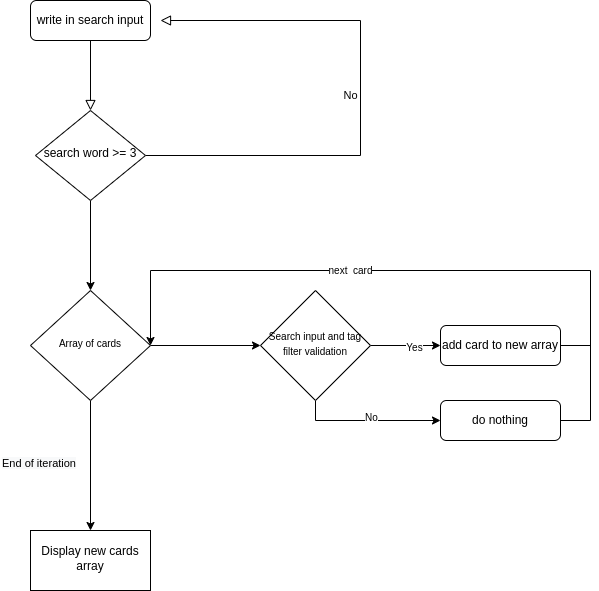

The diagram above was exported from draw.io. Its source (the exported page's mxGraphModel, read from the mxfile embedded in the PNG):
<mxGraphModel dx="1422" dy="712" grid="1" gridSize="10" guides="1" tooltips="1" connect="1" arrows="1" fold="1" page="1" pageScale="1" pageWidth="827" pageHeight="1169" math="0" shadow="0">
  <root>
    <mxCell id="WIyWlLk6GJQsqaUBKTNV-0" />
    <mxCell id="WIyWlLk6GJQsqaUBKTNV-1" parent="WIyWlLk6GJQsqaUBKTNV-0" />
    <mxCell id="WIyWlLk6GJQsqaUBKTNV-2" value="" style="rounded=0;html=1;jettySize=auto;orthogonalLoop=1;fontSize=11;endArrow=block;endFill=0;endSize=8;strokeWidth=1;shadow=0;labelBackgroundColor=none;edgeStyle=orthogonalEdgeStyle;" parent="WIyWlLk6GJQsqaUBKTNV-1" source="WIyWlLk6GJQsqaUBKTNV-3" target="WIyWlLk6GJQsqaUBKTNV-6" edge="1">
      <mxGeometry relative="1" as="geometry" />
    </mxCell>
    <mxCell id="WIyWlLk6GJQsqaUBKTNV-3" value="write in search input" style="rounded=1;whiteSpace=wrap;html=1;fontSize=12;glass=0;strokeWidth=1;shadow=0;" parent="WIyWlLk6GJQsqaUBKTNV-1" vertex="1">
      <mxGeometry x="160" y="80" width="120" height="40" as="geometry" />
    </mxCell>
    <mxCell id="WIyWlLk6GJQsqaUBKTNV-5" value="No" style="edgeStyle=orthogonalEdgeStyle;rounded=0;html=1;jettySize=auto;orthogonalLoop=1;fontSize=11;endArrow=block;endFill=0;endSize=8;strokeWidth=1;shadow=0;labelBackgroundColor=none;exitX=1;exitY=0.5;exitDx=0;exitDy=0;" parent="WIyWlLk6GJQsqaUBKTNV-1" source="WIyWlLk6GJQsqaUBKTNV-6" edge="1">
      <mxGeometry y="10" relative="1" as="geometry">
        <mxPoint as="offset" />
        <mxPoint x="290" y="100" as="targetPoint" />
        <Array as="points">
          <mxPoint x="490" y="235" />
          <mxPoint x="490" y="100" />
        </Array>
      </mxGeometry>
    </mxCell>
    <mxCell id="MI-rsJ7oIjRGtkZ5tap2-7" value="" style="edgeStyle=orthogonalEdgeStyle;rounded=0;orthogonalLoop=1;jettySize=auto;html=1;fontSize=10;" parent="WIyWlLk6GJQsqaUBKTNV-1" source="WIyWlLk6GJQsqaUBKTNV-6" target="WIyWlLk6GJQsqaUBKTNV-10" edge="1">
      <mxGeometry relative="1" as="geometry" />
    </mxCell>
    <mxCell id="WIyWlLk6GJQsqaUBKTNV-6" value="search word &amp;gt;= 3" style="rhombus;whiteSpace=wrap;html=1;shadow=0;fontFamily=Helvetica;fontSize=12;align=center;strokeWidth=1;spacing=6;spacingTop=-4;" parent="WIyWlLk6GJQsqaUBKTNV-1" vertex="1">
      <mxGeometry x="165" y="190" width="110" height="90" as="geometry" />
    </mxCell>
    <mxCell id="MI-rsJ7oIjRGtkZ5tap2-10" value="" style="edgeStyle=orthogonalEdgeStyle;rounded=0;orthogonalLoop=1;jettySize=auto;html=1;fontSize=10;entryX=0.5;entryY=0;entryDx=0;entryDy=0;" parent="WIyWlLk6GJQsqaUBKTNV-1" source="WIyWlLk6GJQsqaUBKTNV-10" target="MI-rsJ7oIjRGtkZ5tap2-2" edge="1">
      <mxGeometry relative="1" as="geometry">
        <mxPoint x="220" y="595" as="targetPoint" />
      </mxGeometry>
    </mxCell>
    <mxCell id="MI-rsJ7oIjRGtkZ5tap2-11" value="" style="edgeStyle=orthogonalEdgeStyle;rounded=0;orthogonalLoop=1;jettySize=auto;html=1;fontSize=10;" parent="WIyWlLk6GJQsqaUBKTNV-1" source="WIyWlLk6GJQsqaUBKTNV-10" target="MI-rsJ7oIjRGtkZ5tap2-6" edge="1">
      <mxGeometry relative="1" as="geometry" />
    </mxCell>
    <mxCell id="WIyWlLk6GJQsqaUBKTNV-10" value="&lt;p style=&quot;line-height: 1.2;&quot;&gt;&lt;span style=&quot;background-color: initial; font-size: 10px;&quot;&gt;Array of cards&lt;/span&gt;&lt;br&gt;&lt;/p&gt;" style="rhombus;whiteSpace=wrap;html=1;shadow=0;fontFamily=Helvetica;fontSize=12;align=center;strokeWidth=1;spacing=6;spacingTop=-4;" parent="WIyWlLk6GJQsqaUBKTNV-1" vertex="1">
      <mxGeometry x="160" y="370" width="120" height="110" as="geometry" />
    </mxCell>
    <mxCell id="WIyWlLk6GJQsqaUBKTNV-11" value="do nothing" style="rounded=1;whiteSpace=wrap;html=1;fontSize=12;glass=0;strokeWidth=1;shadow=0;" parent="WIyWlLk6GJQsqaUBKTNV-1" vertex="1">
      <mxGeometry x="570" y="480" width="120" height="40" as="geometry" />
    </mxCell>
    <mxCell id="MI-rsJ7oIjRGtkZ5tap2-2" value="Display new cards array" style="whiteSpace=wrap;html=1;shadow=0;strokeWidth=1;spacing=6;spacingTop=-4;" parent="WIyWlLk6GJQsqaUBKTNV-1" vertex="1">
      <mxGeometry x="160" y="610" width="120" height="60" as="geometry" />
    </mxCell>
    <mxCell id="MI-rsJ7oIjRGtkZ5tap2-4" value="&lt;span style=&quot;color: rgb(0, 0, 0); font-family: Helvetica; font-size: 11px; font-style: normal; font-variant-ligatures: normal; font-variant-caps: normal; font-weight: 400; letter-spacing: normal; orphans: 2; text-align: center; text-indent: 0px; text-transform: none; widows: 2; word-spacing: 0px; -webkit-text-stroke-width: 0px; background-color: rgb(248, 249, 250); text-decoration-thickness: initial; text-decoration-style: initial; text-decoration-color: initial; float: none; display: inline !important;&quot;&gt;End of iteration&lt;/span&gt;" style="text;whiteSpace=wrap;html=1;fontSize=10;" parent="WIyWlLk6GJQsqaUBKTNV-1" vertex="1">
      <mxGeometry x="130" y="530" width="80" height="20" as="geometry" />
    </mxCell>
    <mxCell id="MI-rsJ7oIjRGtkZ5tap2-13" value="" style="edgeStyle=orthogonalEdgeStyle;rounded=0;orthogonalLoop=1;jettySize=auto;html=1;fontSize=10;exitX=1;exitY=0.5;exitDx=0;exitDy=0;entryX=1;entryY=0.5;entryDx=0;entryDy=0;startArrow=none;" parent="WIyWlLk6GJQsqaUBKTNV-1" source="WIyWlLk6GJQsqaUBKTNV-12" target="WIyWlLk6GJQsqaUBKTNV-10" edge="1">
      <mxGeometry relative="1" as="geometry">
        <mxPoint x="250" y="370" as="targetPoint" />
        <Array as="points">
          <mxPoint x="720" y="425" />
          <mxPoint x="720" y="350" />
          <mxPoint x="280" y="350" />
        </Array>
      </mxGeometry>
    </mxCell>
    <mxCell id="MI-rsJ7oIjRGtkZ5tap2-22" value="next&amp;nbsp; card" style="edgeLabel;html=1;align=center;verticalAlign=middle;resizable=0;points=[];fontSize=10;" parent="MI-rsJ7oIjRGtkZ5tap2-13" vertex="1" connectable="0">
      <mxGeometry x="0.1171" y="-1" relative="1" as="geometry">
        <mxPoint as="offset" />
      </mxGeometry>
    </mxCell>
    <mxCell id="MI-rsJ7oIjRGtkZ5tap2-15" value="" style="edgeStyle=orthogonalEdgeStyle;rounded=0;orthogonalLoop=1;jettySize=auto;html=1;fontSize=10;" parent="WIyWlLk6GJQsqaUBKTNV-1" source="MI-rsJ7oIjRGtkZ5tap2-6" target="WIyWlLk6GJQsqaUBKTNV-12" edge="1">
      <mxGeometry relative="1" as="geometry" />
    </mxCell>
    <mxCell id="MI-rsJ7oIjRGtkZ5tap2-19" value="Yes&lt;br&gt;" style="edgeLabel;html=1;align=center;verticalAlign=middle;resizable=0;points=[];fontSize=10;" parent="MI-rsJ7oIjRGtkZ5tap2-15" vertex="1" connectable="0">
      <mxGeometry x="0.2222" y="-1" relative="1" as="geometry">
        <mxPoint as="offset" />
      </mxGeometry>
    </mxCell>
    <mxCell id="MI-rsJ7oIjRGtkZ5tap2-17" value="" style="edgeStyle=orthogonalEdgeStyle;rounded=0;orthogonalLoop=1;jettySize=auto;html=1;fontSize=10;entryX=0;entryY=0.5;entryDx=0;entryDy=0;exitX=0.5;exitY=1;exitDx=0;exitDy=0;" parent="WIyWlLk6GJQsqaUBKTNV-1" source="MI-rsJ7oIjRGtkZ5tap2-6" target="WIyWlLk6GJQsqaUBKTNV-11" edge="1">
      <mxGeometry relative="1" as="geometry">
        <mxPoint x="445" y="585" as="targetPoint" />
        <Array as="points">
          <mxPoint x="445" y="500" />
        </Array>
      </mxGeometry>
    </mxCell>
    <mxCell id="MI-rsJ7oIjRGtkZ5tap2-18" value="No&lt;br&gt;" style="edgeLabel;html=1;align=center;verticalAlign=middle;resizable=0;points=[];fontSize=10;" parent="MI-rsJ7oIjRGtkZ5tap2-17" vertex="1" connectable="0">
      <mxGeometry x="0.04" y="4" relative="1" as="geometry">
        <mxPoint as="offset" />
      </mxGeometry>
    </mxCell>
    <mxCell id="MI-rsJ7oIjRGtkZ5tap2-6" value="&lt;p style=&quot;line-height: 1.2;&quot;&gt;&lt;span style=&quot;background-color: initial; font-size: 10px;&quot;&gt;Search input and tag filter validation&lt;/span&gt;&lt;br&gt;&lt;/p&gt;" style="rhombus;whiteSpace=wrap;html=1;shadow=0;fontFamily=Helvetica;fontSize=12;align=center;strokeWidth=1;spacing=6;spacingTop=-4;" parent="WIyWlLk6GJQsqaUBKTNV-1" vertex="1">
      <mxGeometry x="390" y="370" width="110" height="110" as="geometry" />
    </mxCell>
    <mxCell id="WIyWlLk6GJQsqaUBKTNV-12" value="add card to new array" style="rounded=1;whiteSpace=wrap;html=1;fontSize=12;glass=0;strokeWidth=1;shadow=0;" parent="WIyWlLk6GJQsqaUBKTNV-1" vertex="1">
      <mxGeometry x="570" y="405" width="120" height="40" as="geometry" />
    </mxCell>
    <mxCell id="MI-rsJ7oIjRGtkZ5tap2-27" value="" style="endArrow=none;html=1;rounded=0;fontSize=10;" parent="WIyWlLk6GJQsqaUBKTNV-1" edge="1">
      <mxGeometry width="50" height="50" relative="1" as="geometry">
        <mxPoint x="690" y="500" as="sourcePoint" />
        <mxPoint x="720" y="420" as="targetPoint" />
        <Array as="points">
          <mxPoint x="720" y="500" />
        </Array>
      </mxGeometry>
    </mxCell>
  </root>
</mxGraphModel>